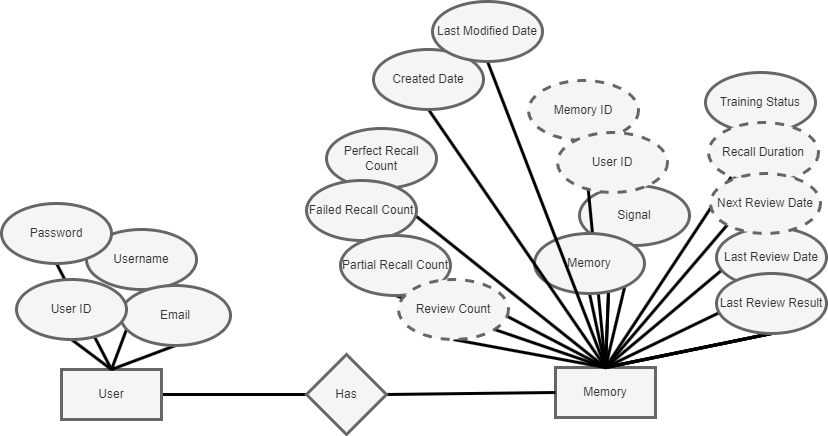

The diagram above was exported from draw.io. Its source (the exported page's mxGraphModel, read from the mxfile embedded in the PNG):
<mxGraphModel dx="1273" dy="407" grid="0" gridSize="10" guides="1" tooltips="1" connect="1" arrows="1" fold="1" page="1" pageScale="1" pageWidth="850" pageHeight="1100" background="#ffffff" math="0" shadow="0">
  <root>
    <mxCell id="0" />
    <mxCell id="1" parent="0" />
    <mxCell id="30" style="edgeStyle=none;html=1;exitX=0.5;exitY=1;exitDx=0;exitDy=0;entryX=0.5;entryY=0;entryDx=0;entryDy=0;strokeColor=#000000;strokeWidth=3;endArrow=none;endFill=0;" parent="1" source="4" target="17" edge="1">
      <mxGeometry relative="1" as="geometry" />
    </mxCell>
    <mxCell id="31" style="edgeStyle=none;html=1;exitX=0.5;exitY=1;exitDx=0;exitDy=0;strokeColor=#000000;strokeWidth=3;endArrow=none;endFill=0;entryX=0.5;entryY=0;entryDx=0;entryDy=0;" parent="1" source="5" target="17" edge="1">
      <mxGeometry relative="1" as="geometry">
        <mxPoint x="730" y="370" as="targetPoint" />
      </mxGeometry>
    </mxCell>
    <mxCell id="49" style="edgeStyle=none;html=1;exitX=1;exitY=0.5;exitDx=0;exitDy=0;entryX=0;entryY=0.5;entryDx=0;entryDy=0;strokeColor=#000000;strokeWidth=3;endArrow=none;endFill=0;" parent="1" source="7" target="48" edge="1">
      <mxGeometry relative="1" as="geometry" />
    </mxCell>
    <mxCell id="7" value="User" style="rounded=0;whiteSpace=wrap;html=1;fillColor=#f5f5f5;fontColor=#333333;strokeColor=#666666;strokeWidth=3;" parent="1" vertex="1">
      <mxGeometry x="65" y="470" width="100" height="50" as="geometry" />
    </mxCell>
    <mxCell id="12" style="edgeStyle=none;html=1;exitX=0.5;exitY=1;exitDx=0;exitDy=0;entryX=0.5;entryY=0;entryDx=0;entryDy=0;strokeColor=#000000;strokeWidth=3;endArrow=none;endFill=0;" parent="1" source="8" target="7" edge="1">
      <mxGeometry relative="1" as="geometry" />
    </mxCell>
    <mxCell id="13" style="edgeStyle=none;html=1;exitX=0.5;exitY=1;exitDx=0;exitDy=0;entryX=0.5;entryY=0;entryDx=0;entryDy=0;strokeColor=#000000;strokeWidth=3;endArrow=none;endFill=0;" parent="1" source="9" target="7" edge="1">
      <mxGeometry relative="1" as="geometry" />
    </mxCell>
    <mxCell id="9" value="Username" style="ellipse;whiteSpace=wrap;html=1;strokeWidth=3;fillColor=#f5f5f5;fontColor=#333333;strokeColor=#666666;" parent="1" vertex="1">
      <mxGeometry x="90" y="330" width="110" height="60" as="geometry" />
    </mxCell>
    <mxCell id="17" value="Memory" style="rounded=0;whiteSpace=wrap;html=1;strokeWidth=3;fillColor=#f5f5f5;fontColor=#333333;strokeColor=#666666;" parent="1" vertex="1">
      <mxGeometry x="559" y="468" width="100" height="50" as="geometry" />
    </mxCell>
    <mxCell id="33" style="edgeStyle=none;html=1;exitX=0.5;exitY=1;exitDx=0;exitDy=0;strokeColor=#000000;strokeWidth=3;endArrow=none;endFill=0;entryX=0.5;entryY=0;entryDx=0;entryDy=0;" parent="1" source="19" target="17" edge="1">
      <mxGeometry relative="1" as="geometry">
        <mxPoint x="410" y="390" as="targetPoint" />
      </mxGeometry>
    </mxCell>
    <mxCell id="34" style="edgeStyle=none;html=1;exitX=0.5;exitY=1;exitDx=0;exitDy=0;entryX=0.5;entryY=0;entryDx=0;entryDy=0;strokeColor=#000000;strokeWidth=3;endArrow=none;endFill=0;startArrow=none;" parent="1" source="19" target="17" edge="1">
      <mxGeometry relative="1" as="geometry" />
    </mxCell>
    <mxCell id="36" style="edgeStyle=none;html=1;exitX=0.5;exitY=1;exitDx=0;exitDy=0;entryX=0.5;entryY=0;entryDx=0;entryDy=0;strokeColor=#000000;strokeWidth=3;endArrow=none;endFill=0;" parent="1" source="21" target="17" edge="1">
      <mxGeometry relative="1" as="geometry" />
    </mxCell>
    <mxCell id="37" style="edgeStyle=none;html=1;exitX=0.5;exitY=1;exitDx=0;exitDy=0;strokeColor=#000000;strokeWidth=3;endArrow=none;endFill=0;entryX=0.5;entryY=0;entryDx=0;entryDy=0;startArrow=none;" parent="1" source="27" target="17" edge="1">
      <mxGeometry relative="1" as="geometry">
        <mxPoint x="510" y="400" as="targetPoint" />
      </mxGeometry>
    </mxCell>
    <mxCell id="42" style="edgeStyle=none;html=1;exitX=0.5;exitY=1;exitDx=0;exitDy=0;entryX=0.5;entryY=0;entryDx=0;entryDy=0;strokeColor=#000000;strokeWidth=3;endArrow=none;endFill=0;" parent="1" source="24" target="17" edge="1">
      <mxGeometry relative="1" as="geometry" />
    </mxCell>
    <mxCell id="41" style="edgeStyle=none;html=1;exitX=0.5;exitY=1;exitDx=0;exitDy=0;entryX=0.5;entryY=0;entryDx=0;entryDy=0;strokeColor=#000000;strokeWidth=3;endArrow=none;endFill=0;" parent="1" source="25" target="17" edge="1">
      <mxGeometry relative="1" as="geometry" />
    </mxCell>
    <mxCell id="25" value="Perfect Recall Count" style="ellipse;whiteSpace=wrap;html=1;strokeWidth=3;fillColor=#f5f5f5;fontColor=#333333;strokeColor=#666666;" parent="1" vertex="1">
      <mxGeometry x="330" y="229" width="110" height="60" as="geometry" />
    </mxCell>
    <mxCell id="40" style="edgeStyle=none;html=1;exitX=0.5;exitY=1;exitDx=0;exitDy=0;entryX=0.5;entryY=0;entryDx=0;entryDy=0;strokeColor=#000000;strokeWidth=3;endArrow=none;endFill=0;" parent="1" source="26" target="17" edge="1">
      <mxGeometry relative="1" as="geometry" />
    </mxCell>
    <mxCell id="26" value="Failed Recall Count" style="ellipse;whiteSpace=wrap;html=1;strokeWidth=3;fillColor=#f5f5f5;fontColor=#333333;strokeColor=#666666;" parent="1" vertex="1">
      <mxGeometry x="310" y="281" width="110" height="60" as="geometry" />
    </mxCell>
    <mxCell id="39" style="edgeStyle=none;html=1;exitX=0.5;exitY=1;exitDx=0;exitDy=0;entryX=0.5;entryY=0;entryDx=0;entryDy=0;strokeColor=#000000;strokeWidth=3;endArrow=none;endFill=0;" parent="1" source="27" target="17" edge="1">
      <mxGeometry relative="1" as="geometry" />
    </mxCell>
    <mxCell id="38" style="edgeStyle=none;html=1;exitX=0.5;exitY=1;exitDx=0;exitDy=0;entryX=0.5;entryY=0;entryDx=0;entryDy=0;strokeColor=#000000;strokeWidth=3;endArrow=none;endFill=0;" parent="1" source="29" target="17" edge="1">
      <mxGeometry relative="1" as="geometry" />
    </mxCell>
    <mxCell id="44" value="" style="edgeStyle=none;html=1;exitX=0.5;exitY=1;exitDx=0;exitDy=0;strokeColor=#000000;strokeWidth=3;endArrow=none;endFill=0;entryX=0.5;entryY=0;entryDx=0;entryDy=0;startArrow=none;" parent="1" source="27" target="17" edge="1">
      <mxGeometry relative="1" as="geometry">
        <mxPoint x="420" y="470" as="targetPoint" />
        <mxPoint x="615" y="190" as="sourcePoint" />
      </mxGeometry>
    </mxCell>
    <mxCell id="45" value="" style="edgeStyle=none;html=1;exitX=0.5;exitY=1;exitDx=0;exitDy=0;strokeColor=#000000;strokeWidth=3;endArrow=none;endFill=0;entryX=0.5;entryY=0;entryDx=0;entryDy=0;startArrow=none;" parent="1" source="27" target="17" edge="1">
      <mxGeometry relative="1" as="geometry">
        <mxPoint x="420" y="470" as="targetPoint" />
        <mxPoint x="615" y="190" as="sourcePoint" />
      </mxGeometry>
    </mxCell>
    <mxCell id="46" value="" style="edgeStyle=none;html=1;exitX=0.5;exitY=1;exitDx=0;exitDy=0;strokeColor=#000000;strokeWidth=3;endArrow=none;endFill=0;entryX=0.5;entryY=0;entryDx=0;entryDy=0;" parent="1" source="23" target="17" edge="1">
      <mxGeometry relative="1" as="geometry">
        <mxPoint x="420" y="470" as="targetPoint" />
        <mxPoint x="625" y="230" as="sourcePoint" />
      </mxGeometry>
    </mxCell>
    <mxCell id="21" value="Last Review Date" style="ellipse;whiteSpace=wrap;html=1;strokeWidth=3;fillColor=#f5f5f5;fontColor=#333333;strokeColor=#666666;" parent="1" vertex="1">
      <mxGeometry x="720" y="328" width="110" height="60" as="geometry" />
    </mxCell>
    <mxCell id="50" style="edgeStyle=none;html=1;exitX=1;exitY=0.5;exitDx=0;exitDy=0;entryX=0;entryY=0.5;entryDx=0;entryDy=0;strokeColor=#000000;strokeWidth=3;endArrow=none;endFill=0;" parent="1" source="48" target="17" edge="1">
      <mxGeometry relative="1" as="geometry" />
    </mxCell>
    <mxCell id="48" value="Has" style="rhombus;whiteSpace=wrap;html=1;strokeWidth=3;fillColor=#f5f5f5;fontColor=#333333;strokeColor=#666666;" parent="1" vertex="1">
      <mxGeometry x="310" y="455" width="80" height="80" as="geometry" />
    </mxCell>
    <mxCell id="55" style="edgeStyle=none;html=1;exitX=0.5;exitY=1;exitDx=0;exitDy=0;entryX=0.5;entryY=0;entryDx=0;entryDy=0;strokeColor=#000000;strokeWidth=3;startArrow=none;startFill=0;endArrow=none;endFill=0;" parent="1" source="54" target="17" edge="1">
      <mxGeometry relative="1" as="geometry" />
    </mxCell>
    <mxCell id="54" value="Training Status" style="ellipse;whiteSpace=wrap;html=1;strokeWidth=3;fillColor=#f5f5f5;fontColor=#333333;strokeColor=#666666;" parent="1" vertex="1">
      <mxGeometry x="709" y="173" width="110" height="60" as="geometry" />
    </mxCell>
    <mxCell id="27" value="Last Review Result" style="ellipse;whiteSpace=wrap;html=1;strokeWidth=3;fillColor=#f5f5f5;fontColor=#333333;strokeColor=#666666;" parent="1" vertex="1">
      <mxGeometry x="720" y="374" width="110" height="60" as="geometry" />
    </mxCell>
    <mxCell id="29" value="Recall Duration" style="ellipse;whiteSpace=wrap;html=1;strokeWidth=3;fillColor=#f5f5f5;fontColor=#333333;strokeColor=#666666;dashed=1;" parent="1" vertex="1">
      <mxGeometry x="712" y="223" width="110" height="60" as="geometry" />
    </mxCell>
    <mxCell id="57" style="edgeStyle=none;html=1;exitX=0.5;exitY=1;exitDx=0;exitDy=0;entryX=0.5;entryY=0;entryDx=0;entryDy=0;strokeColor=#000000;strokeWidth=3;startArrow=none;startFill=0;endArrow=none;endFill=0;" parent="1" source="56" target="17" edge="1">
      <mxGeometry relative="1" as="geometry" />
    </mxCell>
    <mxCell id="56" value="Partial Recall Count" style="ellipse;whiteSpace=wrap;html=1;strokeWidth=3;fillColor=#f5f5f5;fontColor=#333333;strokeColor=#666666;" parent="1" vertex="1">
      <mxGeometry x="344" y="336" width="110" height="60" as="geometry" />
    </mxCell>
    <mxCell id="60" style="edgeStyle=none;html=1;exitX=0.5;exitY=1;exitDx=0;exitDy=0;entryX=0.5;entryY=0;entryDx=0;entryDy=0;strokeColor=#000000;strokeWidth=3;endArrow=none;endFill=0;" parent="1" source="58" target="7" edge="1">
      <mxGeometry relative="1" as="geometry" />
    </mxCell>
    <mxCell id="58" value="Email" style="ellipse;whiteSpace=wrap;html=1;strokeWidth=3;fillColor=#f5f5f5;fontColor=#333333;strokeColor=#666666;" parent="1" vertex="1">
      <mxGeometry x="124" y="386" width="110" height="60" as="geometry" />
    </mxCell>
    <mxCell id="61" style="edgeStyle=none;html=1;exitX=0.5;exitY=1;exitDx=0;exitDy=0;entryX=0.5;entryY=0;entryDx=0;entryDy=0;strokeColor=#000000;strokeWidth=3;endArrow=none;endFill=0;" parent="1" source="59" target="7" edge="1">
      <mxGeometry relative="1" as="geometry" />
    </mxCell>
    <mxCell id="59" value="Password" style="ellipse;whiteSpace=wrap;html=1;strokeWidth=3;fillColor=#f5f5f5;fontColor=#333333;strokeColor=#666666;" parent="1" vertex="1">
      <mxGeometry x="5" y="304" width="110" height="60" as="geometry" />
    </mxCell>
    <mxCell id="8" value="User ID" style="ellipse;whiteSpace=wrap;html=1;strokeWidth=3;fillColor=#f5f5f5;fontColor=#333333;strokeColor=#666666;" parent="1" vertex="1">
      <mxGeometry x="20" y="380" width="110" height="60" as="geometry" />
    </mxCell>
    <mxCell id="23" value="Next Review Date" style="ellipse;whiteSpace=wrap;html=1;strokeWidth=3;fillColor=#f5f5f5;fontColor=#333333;strokeColor=#666666;dashed=1;" parent="1" vertex="1">
      <mxGeometry x="714" y="274" width="110" height="60" as="geometry" />
    </mxCell>
    <mxCell id="4" value="Signal" style="ellipse;whiteSpace=wrap;html=1;strokeWidth=3;fillColor=#f5f5f5;fontColor=#333333;strokeColor=#666666;" parent="1" vertex="1">
      <mxGeometry x="583" y="286" width="110" height="60" as="geometry" />
    </mxCell>
    <mxCell id="20" value="Memory ID" style="ellipse;whiteSpace=wrap;html=1;strokeWidth=3;fillColor=#f5f5f5;fontColor=#333333;strokeColor=#666666;dashed=1;" parent="1" vertex="1">
      <mxGeometry x="532" y="181" width="110" height="60" as="geometry" />
    </mxCell>
    <mxCell id="24" value="Review Count" style="ellipse;whiteSpace=wrap;html=1;strokeWidth=3;fillColor=#f5f5f5;fontColor=#333333;strokeColor=#666666;dashed=1;" parent="1" vertex="1">
      <mxGeometry x="402" y="380" width="110" height="60" as="geometry" />
    </mxCell>
    <mxCell id="62" value="" style="edgeStyle=none;html=1;exitX=0.5;exitY=1;exitDx=0;exitDy=0;entryX=0.5;entryY=0;entryDx=0;entryDy=0;strokeColor=#000000;strokeWidth=3;endArrow=none;endFill=0;" parent="1" source="20" target="17" edge="1">
      <mxGeometry relative="1" as="geometry">
        <mxPoint x="622" y="205" as="sourcePoint" />
        <mxPoint x="585" y="468" as="targetPoint" />
      </mxGeometry>
    </mxCell>
    <mxCell id="19" value="User ID" style="ellipse;whiteSpace=wrap;html=1;strokeWidth=3;fillColor=#f5f5f5;fontColor=#333333;strokeColor=#666666;dashed=1;" parent="1" vertex="1">
      <mxGeometry x="561" y="233" width="110" height="60" as="geometry" />
    </mxCell>
    <mxCell id="5" value="Memory" style="ellipse;whiteSpace=wrap;html=1;strokeWidth=3;fillColor=#f5f5f5;fontColor=#333333;strokeColor=#666666;" parent="1" vertex="1">
      <mxGeometry x="538" y="334" width="110" height="60" as="geometry" />
    </mxCell>
    <mxCell id="65" style="edgeStyle=none;html=1;exitX=0.5;exitY=1;exitDx=0;exitDy=0;entryX=0.5;entryY=0;entryDx=0;entryDy=0;strokeWidth=3;strokeColor=#000000;endArrow=none;endFill=0;" parent="1" source="63" target="17" edge="1">
      <mxGeometry relative="1" as="geometry" />
    </mxCell>
    <mxCell id="63" value="Created Date" style="ellipse;whiteSpace=wrap;html=1;strokeWidth=3;fillColor=#f5f5f5;fontColor=#333333;strokeColor=#666666;" parent="1" vertex="1">
      <mxGeometry x="377" y="150" width="110" height="60" as="geometry" />
    </mxCell>
    <mxCell id="66" style="edgeStyle=none;html=1;exitX=0.5;exitY=1;exitDx=0;exitDy=0;entryX=0.5;entryY=0;entryDx=0;entryDy=0;strokeColor=#000000;strokeWidth=3;endArrow=none;endFill=0;" parent="1" source="64" target="17" edge="1">
      <mxGeometry relative="1" as="geometry" />
    </mxCell>
    <mxCell id="64" value="Last Modified Date" style="ellipse;whiteSpace=wrap;html=1;strokeWidth=3;fillColor=#f5f5f5;fontColor=#333333;strokeColor=#666666;" parent="1" vertex="1">
      <mxGeometry x="436" y="102" width="110" height="60" as="geometry" />
    </mxCell>
  </root>
</mxGraphModel>